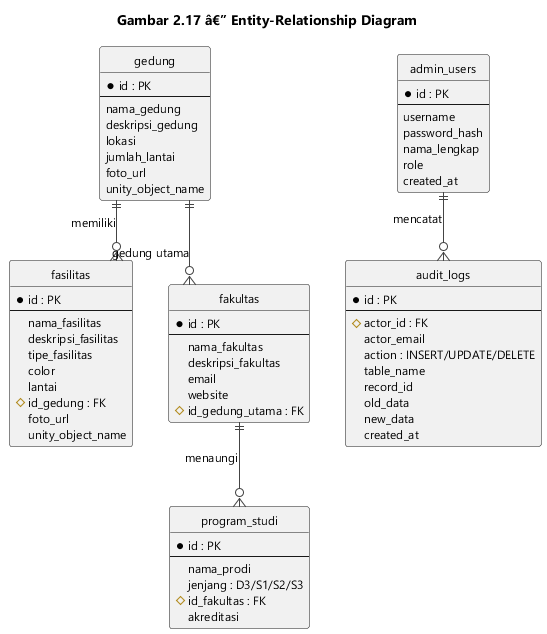

The diagram above was rendered by PlantUML. Its source (embedded in the PNG):
@startuml gambar-2-17-erd
' Gambar 2.17 - Entity-Relationship Diagram
' Sumber: PRD - Skema Database (Supabase Cloud / PostgreSQL)

skinparam backgroundColor #FFFFFF
skinparam shadowing false
skinparam defaultFontName "Segoe UI"
skinparam defaultFontSize 12
skinparam ArrowColor #444444
skinparam entity {
  BackgroundColor #F2F2F2
  BorderColor #555555
}
hide circle
skinparam linetype ortho

title Gambar 2.17 â€” Entity-Relationship Diagram

entity "gedung" as gedung {
  * id : PK
  --
  nama_gedung
  deskripsi_gedung
  lokasi
  jumlah_lantai
  foto_url
  unity_object_name
}

entity "fasilitas" as fasilitas {
  * id : PK
  --
  nama_fasilitas
  deskripsi_fasilitas
  tipe_fasilitas
  color
  lantai
  # id_gedung : FK
  foto_url
  unity_object_name
}

entity "fakultas" as fakultas {
  * id : PK
  --
  nama_fakultas
  deskripsi_fakultas
  email
  website
  # id_gedung_utama : FK
}

entity "program_studi" as prodi {
  * id : PK
  --
  nama_prodi
  jenjang : D3/S1/S2/S3
  # id_fakultas : FK
  akreditasi
}

entity "admin_users" as admin {
  * id : PK
  --
  username
  password_hash
  nama_lengkap
  role
  created_at
}

entity "audit_logs" as audit {
  * id : PK
  --
  # actor_id : FK
  actor_email
  action : INSERT/UPDATE/DELETE
  table_name
  record_id
  old_data
  new_data
  created_at
}

' Relasi
gedung ||--o{ fasilitas : memiliki
gedung ||--o{ fakultas : "gedung utama"
fakultas ||--o{ prodi : menaungi
admin ||--o{ audit : mencatat

@enduml